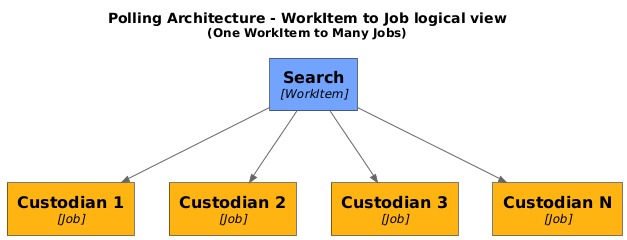

The diagram above was rendered by PlantUML. Its source (embedded in the PNG):
@startuml
title Polling Architecture - WorkItem to Job logical view\n<size:12>(One WorkItem to Many Jobs)</size>

!include https://raw.githubusercontent.com/plantuml-stdlib/C4-PlantUML/master/C4_Component.puml

AddElementTag("WorkItem", $bgColor="#71a3ff", $borderColor="#000", $fontColor="#000")
AddElementTag("Job", $bgColor="#ffb411", $borderColor="#000", $fontColor="#000")

Component(SearchWorkItem, "Search", "WorkItem", $tags="WorkItem")

Component(Job1, "Custodian 1", "Job", $tags="Job")
Component(Job2, "Custodian 2", "Job", $tags="Job")
Component(Job3, "Custodian 3", "Job", $tags="Job")
Component(JobN, "Custodian N", "Job", $tags="Job")

Rel(SearchWorkItem, Job1, "")
Rel(SearchWorkItem, Job2, "")
Rel(SearchWorkItem, Job3, "")
Rel(SearchWorkItem, JobN, "")

HIDE_STEREOTYPE()
@enduml